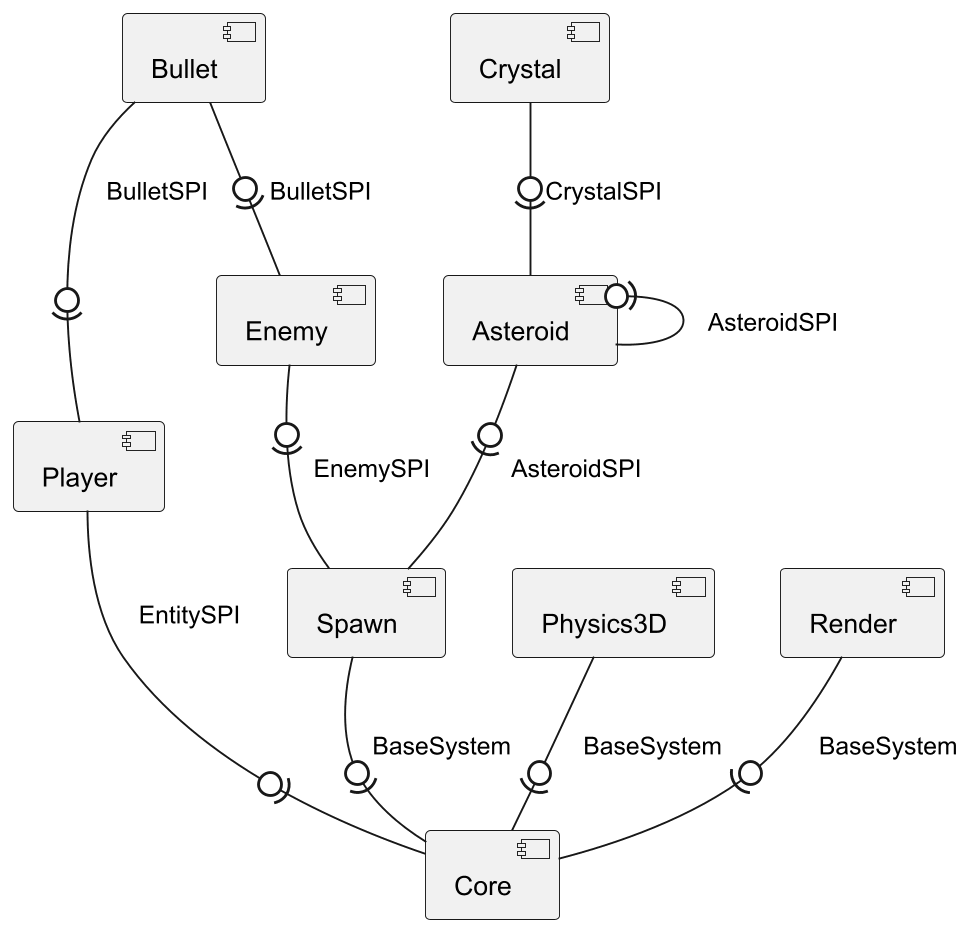

The diagram above was rendered by PlantUML. Its source (embedded in the PNG):
@startuml

    component Asteroid
    component Bullet
    component Crystal
    component Enemy
    component Player

    component Core

    component Physics3D
    component Render
    component Spawn

    Player -0)- Core: EntitySPI

    Physics3D -0)- Core: BaseSystem
    Render -0)- Core: BaseSystem
    Spawn -0)- Core: BaseSystem

    Asteroid -0)- Asteroid: AsteroidSPI
    Asteroid -0)- Spawn: AsteroidSPI

    Bullet -0)- Player: BulletSPI
    Bullet -0)- Enemy: BulletSPI

    Crystal -0)- Asteroid: CrystalSPI

    Enemy -0)- Spawn: EnemySPI


@enduml